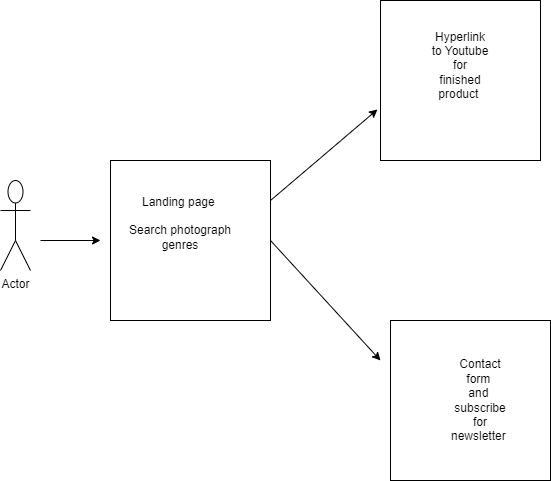

The diagram above was exported from draw.io. Its source (the exported page's mxGraphModel, read from the mxfile embedded in the PNG):
<mxGraphModel dx="1434" dy="764" grid="1" gridSize="10" guides="1" tooltips="1" connect="1" arrows="1" fold="1" page="1" pageScale="1" pageWidth="827" pageHeight="1169" math="0" shadow="0">
  <root>
    <mxCell id="0" />
    <mxCell id="1" parent="0" />
    <mxCell id="IPXQyfkuM1VPeZwdWS4b-1" value="" style="whiteSpace=wrap;html=1;aspect=fixed;" parent="1" vertex="1">
      <mxGeometry x="160" y="240" width="160" height="160" as="geometry" />
    </mxCell>
    <mxCell id="IPXQyfkuM1VPeZwdWS4b-2" value="Actor" style="shape=umlActor;verticalLabelPosition=bottom;verticalAlign=top;html=1;outlineConnect=0;" parent="1" vertex="1">
      <mxGeometry x="50" y="260" width="30" height="90" as="geometry" />
    </mxCell>
    <mxCell id="IPXQyfkuM1VPeZwdWS4b-3" value="Landing page&amp;nbsp;&lt;br&gt;&lt;br&gt;Search photograph genres&lt;br&gt;&lt;br&gt;" style="text;html=1;strokeColor=none;fillColor=none;align=center;verticalAlign=middle;whiteSpace=wrap;rounded=0;" parent="1" vertex="1">
      <mxGeometry x="160" y="290" width="140" height="40" as="geometry" />
    </mxCell>
    <mxCell id="IPXQyfkuM1VPeZwdWS4b-4" value="" style="whiteSpace=wrap;html=1;aspect=fixed;" parent="1" vertex="1">
      <mxGeometry x="430" y="80" width="160" height="160" as="geometry" />
    </mxCell>
    <mxCell id="IPXQyfkuM1VPeZwdWS4b-5" value="" style="whiteSpace=wrap;html=1;aspect=fixed;" parent="1" vertex="1">
      <mxGeometry x="440" y="400" width="160" height="160" as="geometry" />
    </mxCell>
    <mxCell id="IPXQyfkuM1VPeZwdWS4b-6" value="Hyperlink to Youtube for finished product&amp;nbsp;" style="text;html=1;strokeColor=none;fillColor=none;align=center;verticalAlign=middle;whiteSpace=wrap;rounded=0;" parent="1" vertex="1">
      <mxGeometry x="480" y="140" width="60" height="10" as="geometry" />
    </mxCell>
    <mxCell id="IPXQyfkuM1VPeZwdWS4b-7" value="Contact form&amp;nbsp;&lt;br&gt;and&amp;nbsp;&lt;br&gt;subscribe for newsletter&amp;nbsp;" style="text;html=1;strokeColor=none;fillColor=none;align=center;verticalAlign=middle;whiteSpace=wrap;rounded=0;" parent="1" vertex="1">
      <mxGeometry x="500" y="475" width="60" height="10" as="geometry" />
    </mxCell>
    <mxCell id="IPXQyfkuM1VPeZwdWS4b-8" value="" style="endArrow=classic;html=1;rounded=0;" parent="1" edge="1">
      <mxGeometry width="50" height="50" relative="1" as="geometry">
        <mxPoint x="90" y="320" as="sourcePoint" />
        <mxPoint x="150" y="320" as="targetPoint" />
      </mxGeometry>
    </mxCell>
    <mxCell id="IPXQyfkuM1VPeZwdWS4b-9" value="" style="endArrow=classic;html=1;rounded=0;" parent="1" edge="1">
      <mxGeometry width="50" height="50" relative="1" as="geometry">
        <mxPoint x="320" y="320" as="sourcePoint" />
        <mxPoint x="430" y="440" as="targetPoint" />
      </mxGeometry>
    </mxCell>
    <mxCell id="IPXQyfkuM1VPeZwdWS4b-10" value="" style="endArrow=classic;html=1;rounded=0;entryX=-0.019;entryY=0.681;entryDx=0;entryDy=0;entryPerimeter=0;" parent="1" target="IPXQyfkuM1VPeZwdWS4b-4" edge="1">
      <mxGeometry width="50" height="50" relative="1" as="geometry">
        <mxPoint x="320" y="280" as="sourcePoint" />
        <mxPoint x="370" y="230" as="targetPoint" />
      </mxGeometry>
    </mxCell>
  </root>
</mxGraphModel>